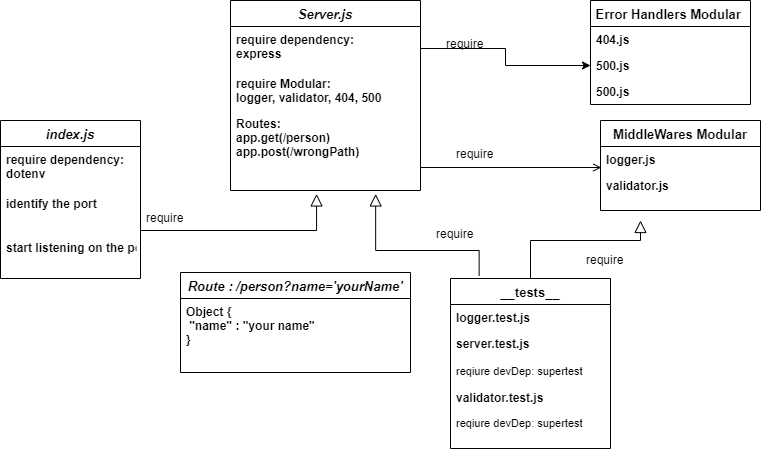

The diagram above was exported from draw.io. Its source (the exported page's mxGraphModel, read from the mxfile embedded in the PNG):
<mxGraphModel dx="1024" dy="592" grid="1" gridSize="10" guides="1" tooltips="1" connect="1" arrows="1" fold="1" page="1" pageScale="1" pageWidth="827" pageHeight="1169" math="0" shadow="0">
  <root>
    <mxCell id="WIyWlLk6GJQsqaUBKTNV-0" />
    <mxCell id="WIyWlLk6GJQsqaUBKTNV-1" parent="WIyWlLk6GJQsqaUBKTNV-0" />
    <mxCell id="zkfFHV4jXpPFQw0GAbJ--0" value="Server.js" style="swimlane;fontStyle=3;align=center;verticalAlign=top;childLayout=stackLayout;horizontal=1;startSize=26;horizontalStack=0;resizeParent=1;resizeLast=0;collapsible=1;marginBottom=0;rounded=0;shadow=0;strokeWidth=1;fontSize=13;" parent="WIyWlLk6GJQsqaUBKTNV-1" vertex="1">
      <mxGeometry x="260" y="110" width="190" height="190" as="geometry">
        <mxRectangle x="230" y="140" width="160" height="26" as="alternateBounds" />
      </mxGeometry>
    </mxCell>
    <mxCell id="zkfFHV4jXpPFQw0GAbJ--1" value="require dependency:&#10;express " style="text;align=left;verticalAlign=top;spacingLeft=4;spacingRight=4;overflow=hidden;rotatable=0;points=[[0,0.5],[1,0.5]];portConstraint=eastwest;fontStyle=1" parent="zkfFHV4jXpPFQw0GAbJ--0" vertex="1">
      <mxGeometry y="26" width="190" height="44" as="geometry" />
    </mxCell>
    <mxCell id="zkfFHV4jXpPFQw0GAbJ--2" value="require Modular:&#10;logger, validator, 404, 500" style="text;align=left;verticalAlign=top;spacingLeft=4;spacingRight=4;overflow=hidden;rotatable=0;points=[[0,0.5],[1,0.5]];portConstraint=eastwest;rounded=0;shadow=0;html=0;fontStyle=1" parent="zkfFHV4jXpPFQw0GAbJ--0" vertex="1">
      <mxGeometry y="70" width="190" height="40" as="geometry" />
    </mxCell>
    <mxCell id="VbL-mbsqmh66wdIVKzEK-0" value="Routes: &#10;app.get(/person)&#10;app.post(/wrongPath)" style="text;align=left;verticalAlign=top;spacingLeft=4;spacingRight=4;overflow=hidden;rotatable=0;points=[[0,0.5],[1,0.5]];portConstraint=eastwest;fontStyle=1" parent="zkfFHV4jXpPFQw0GAbJ--0" vertex="1">
      <mxGeometry y="110" width="190" height="80" as="geometry" />
    </mxCell>
    <mxCell id="zkfFHV4jXpPFQw0GAbJ--6" value="__tests__" style="swimlane;fontStyle=1;align=center;verticalAlign=top;childLayout=stackLayout;horizontal=1;startSize=26;horizontalStack=0;resizeParent=1;resizeLast=0;collapsible=1;marginBottom=0;rounded=0;shadow=0;strokeWidth=1;fontSize=13;" parent="WIyWlLk6GJQsqaUBKTNV-1" vertex="1">
      <mxGeometry x="480" y="388" width="160" height="170" as="geometry">
        <mxRectangle x="130" y="380" width="160" height="26" as="alternateBounds" />
      </mxGeometry>
    </mxCell>
    <mxCell id="zkfFHV4jXpPFQw0GAbJ--7" value="logger.test.js" style="text;align=left;verticalAlign=top;spacingLeft=4;spacingRight=4;overflow=hidden;rotatable=0;points=[[0,0.5],[1,0.5]];portConstraint=eastwest;fontStyle=1" parent="zkfFHV4jXpPFQw0GAbJ--6" vertex="1">
      <mxGeometry y="26" width="160" height="26" as="geometry" />
    </mxCell>
    <mxCell id="zkfFHV4jXpPFQw0GAbJ--8" value="server.test.js" style="text;align=left;verticalAlign=top;spacingLeft=4;spacingRight=4;overflow=hidden;rotatable=0;points=[[0,0.5],[1,0.5]];portConstraint=eastwest;rounded=0;shadow=0;html=0;fontStyle=1" parent="zkfFHV4jXpPFQw0GAbJ--6" vertex="1">
      <mxGeometry y="52" width="160" height="28" as="geometry" />
    </mxCell>
    <mxCell id="VbL-mbsqmh66wdIVKzEK-22" value="reqiure devDep: supertest" style="text;align=left;verticalAlign=top;spacingLeft=4;spacingRight=4;overflow=hidden;rotatable=0;points=[[0,0.5],[1,0.5]];portConstraint=eastwest;fontSize=11;" parent="zkfFHV4jXpPFQw0GAbJ--6" vertex="1">
      <mxGeometry y="80" width="160" height="26" as="geometry" />
    </mxCell>
    <mxCell id="zkfFHV4jXpPFQw0GAbJ--11" value="validator.test.js" style="text;align=left;verticalAlign=top;spacingLeft=4;spacingRight=4;overflow=hidden;rotatable=0;points=[[0,0.5],[1,0.5]];portConstraint=eastwest;fontStyle=1" parent="zkfFHV4jXpPFQw0GAbJ--6" vertex="1">
      <mxGeometry y="106" width="160" height="26" as="geometry" />
    </mxCell>
    <mxCell id="VbL-mbsqmh66wdIVKzEK-23" value="reqiure devDep: supertest" style="text;align=left;verticalAlign=top;spacingLeft=4;spacingRight=4;overflow=hidden;rotatable=0;points=[[0,0.5],[1,0.5]];portConstraint=eastwest;fontSize=11;" parent="zkfFHV4jXpPFQw0GAbJ--6" vertex="1">
      <mxGeometry y="132" width="160" height="26" as="geometry" />
    </mxCell>
    <mxCell id="zkfFHV4jXpPFQw0GAbJ--12" value="" style="endArrow=block;endSize=10;endFill=0;shadow=0;strokeWidth=1;rounded=0;edgeStyle=elbowEdgeStyle;elbow=vertical;startArrow=none;exitX=0.5;exitY=0;exitDx=0;exitDy=0;" parent="WIyWlLk6GJQsqaUBKTNV-1" source="zkfFHV4jXpPFQw0GAbJ--6" edge="1">
      <mxGeometry width="160" relative="1" as="geometry">
        <mxPoint x="560" y="360" as="sourcePoint" />
        <mxPoint x="670" y="330" as="targetPoint" />
        <Array as="points">
          <mxPoint x="560" y="350" />
          <mxPoint x="580" y="330" />
          <mxPoint x="420" y="350" />
        </Array>
      </mxGeometry>
    </mxCell>
    <mxCell id="zkfFHV4jXpPFQw0GAbJ--17" value="Error Handlers Modular " style="swimlane;fontStyle=1;align=center;verticalAlign=top;childLayout=stackLayout;horizontal=1;startSize=26;horizontalStack=0;resizeParent=1;resizeLast=0;collapsible=1;marginBottom=0;rounded=0;shadow=0;strokeWidth=1;fontSize=13;" parent="WIyWlLk6GJQsqaUBKTNV-1" vertex="1">
      <mxGeometry x="620" y="110" width="160" height="104" as="geometry">
        <mxRectangle x="550" y="140" width="160" height="26" as="alternateBounds" />
      </mxGeometry>
    </mxCell>
    <mxCell id="zkfFHV4jXpPFQw0GAbJ--18" value="404.js" style="text;align=left;verticalAlign=top;spacingLeft=4;spacingRight=4;overflow=hidden;rotatable=0;points=[[0,0.5],[1,0.5]];portConstraint=eastwest;fontStyle=1" parent="zkfFHV4jXpPFQw0GAbJ--17" vertex="1">
      <mxGeometry y="26" width="160" height="26" as="geometry" />
    </mxCell>
    <mxCell id="zkfFHV4jXpPFQw0GAbJ--19" value="500.js" style="text;align=left;verticalAlign=top;spacingLeft=4;spacingRight=4;overflow=hidden;rotatable=0;points=[[0,0.5],[1,0.5]];portConstraint=eastwest;rounded=0;shadow=0;html=0;fontStyle=1" parent="zkfFHV4jXpPFQw0GAbJ--17" vertex="1">
      <mxGeometry y="52" width="160" height="26" as="geometry" />
    </mxCell>
    <mxCell id="VbL-mbsqmh66wdIVKzEK-11" value="500.js" style="text;align=left;verticalAlign=top;spacingLeft=4;spacingRight=4;overflow=hidden;rotatable=0;points=[[0,0.5],[1,0.5]];portConstraint=eastwest;rounded=0;shadow=0;html=0;fontStyle=1" parent="zkfFHV4jXpPFQw0GAbJ--17" vertex="1">
      <mxGeometry y="78" width="160" height="26" as="geometry" />
    </mxCell>
    <mxCell id="VbL-mbsqmh66wdIVKzEK-1" value="MiddleWares Modular" style="swimlane;fontStyle=1;align=center;verticalAlign=top;childLayout=stackLayout;horizontal=1;startSize=26;horizontalStack=0;resizeParent=1;resizeLast=0;collapsible=1;marginBottom=0;rounded=0;shadow=0;strokeWidth=1;fontSize=13;" parent="WIyWlLk6GJQsqaUBKTNV-1" vertex="1">
      <mxGeometry x="630" y="230" width="160" height="90" as="geometry">
        <mxRectangle x="550" y="140" width="160" height="26" as="alternateBounds" />
      </mxGeometry>
    </mxCell>
    <mxCell id="VbL-mbsqmh66wdIVKzEK-2" value="logger.js" style="text;align=left;verticalAlign=top;spacingLeft=4;spacingRight=4;overflow=hidden;rotatable=0;points=[[0,0.5],[1,0.5]];portConstraint=eastwest;fontStyle=1" parent="VbL-mbsqmh66wdIVKzEK-1" vertex="1">
      <mxGeometry y="26" width="160" height="26" as="geometry" />
    </mxCell>
    <mxCell id="VbL-mbsqmh66wdIVKzEK-3" value="validator.js" style="text;align=left;verticalAlign=top;spacingLeft=4;spacingRight=4;overflow=hidden;rotatable=0;points=[[0,0.5],[1,0.5]];portConstraint=eastwest;rounded=0;shadow=0;html=0;fontStyle=1" parent="VbL-mbsqmh66wdIVKzEK-1" vertex="1">
      <mxGeometry y="52" width="160" height="26" as="geometry" />
    </mxCell>
    <mxCell id="VbL-mbsqmh66wdIVKzEK-4" value="" style="endArrow=open;shadow=0;strokeWidth=1;rounded=0;endFill=1;edgeStyle=elbowEdgeStyle;elbow=vertical;entryX=0.005;entryY=0.792;entryDx=0;entryDy=0;entryPerimeter=0;" parent="WIyWlLk6GJQsqaUBKTNV-1" source="VbL-mbsqmh66wdIVKzEK-0" target="VbL-mbsqmh66wdIVKzEK-2" edge="1">
      <mxGeometry x="0.5" y="41" relative="1" as="geometry">
        <mxPoint x="410" y="260" as="sourcePoint" />
        <mxPoint x="508" y="260" as="targetPoint" />
        <mxPoint x="-40" y="32" as="offset" />
      </mxGeometry>
    </mxCell>
    <mxCell id="VbL-mbsqmh66wdIVKzEK-5" value="" style="resizable=0;align=left;verticalAlign=bottom;labelBackgroundColor=none;fontSize=12;" parent="VbL-mbsqmh66wdIVKzEK-4" connectable="0" vertex="1">
      <mxGeometry x="-1" relative="1" as="geometry">
        <mxPoint y="4" as="offset" />
      </mxGeometry>
    </mxCell>
    <mxCell id="VbL-mbsqmh66wdIVKzEK-9" value="require" style="text;align=left;verticalAlign=top;spacingLeft=4;spacingRight=4;overflow=hidden;rotatable=0;points=[[0,0.5],[1,0.5]];portConstraint=eastwest;" parent="WIyWlLk6GJQsqaUBKTNV-1" vertex="1">
      <mxGeometry x="480" y="250" width="80" height="26" as="geometry" />
    </mxCell>
    <mxCell id="VbL-mbsqmh66wdIVKzEK-10" value="" style="endArrow=block;endSize=10;endFill=0;shadow=0;strokeWidth=1;rounded=0;edgeStyle=elbowEdgeStyle;elbow=vertical;entryX=0.764;entryY=1.043;entryDx=0;entryDy=0;entryPerimeter=0;exitX=0.179;exitY=-0.016;exitDx=0;exitDy=0;exitPerimeter=0;" parent="WIyWlLk6GJQsqaUBKTNV-1" source="zkfFHV4jXpPFQw0GAbJ--6" target="VbL-mbsqmh66wdIVKzEK-0" edge="1">
      <mxGeometry width="160" relative="1" as="geometry">
        <mxPoint x="430" y="470" as="sourcePoint" />
        <mxPoint x="725" y="220" as="targetPoint" />
        <Array as="points">
          <mxPoint x="388" y="360" />
          <mxPoint x="330" y="430" />
          <mxPoint x="520" y="420" />
          <mxPoint x="760" y="449" />
          <mxPoint x="802" y="399" />
          <mxPoint x="792" y="449" />
          <mxPoint x="822" y="319" />
          <mxPoint x="680" y="479" />
          <mxPoint x="700" y="459" />
          <mxPoint x="540" y="479" />
        </Array>
      </mxGeometry>
    </mxCell>
    <mxCell id="VbL-mbsqmh66wdIVKzEK-14" value="require" style="text;align=left;verticalAlign=top;spacingLeft=4;spacingRight=4;overflow=hidden;rotatable=0;points=[[0,0.5],[1,0.5]];portConstraint=eastwest;" parent="WIyWlLk6GJQsqaUBKTNV-1" vertex="1">
      <mxGeometry x="610" y="356" width="80" height="26" as="geometry" />
    </mxCell>
    <mxCell id="VbL-mbsqmh66wdIVKzEK-16" value="require" style="text;align=left;verticalAlign=top;spacingLeft=4;spacingRight=4;overflow=hidden;rotatable=0;points=[[0,0.5],[1,0.5]];portConstraint=eastwest;" parent="WIyWlLk6GJQsqaUBKTNV-1" vertex="1">
      <mxGeometry x="460" y="330" width="80" height="26" as="geometry" />
    </mxCell>
    <mxCell id="VbL-mbsqmh66wdIVKzEK-20" style="edgeStyle=orthogonalEdgeStyle;rounded=0;orthogonalLoop=1;jettySize=auto;html=1;entryX=0;entryY=0.5;entryDx=0;entryDy=0;" parent="WIyWlLk6GJQsqaUBKTNV-1" source="zkfFHV4jXpPFQw0GAbJ--1" target="zkfFHV4jXpPFQw0GAbJ--19" edge="1">
      <mxGeometry relative="1" as="geometry" />
    </mxCell>
    <mxCell id="VbL-mbsqmh66wdIVKzEK-21" value="require" style="text;align=left;verticalAlign=top;spacingLeft=4;spacingRight=4;overflow=hidden;rotatable=0;points=[[0,0.5],[1,0.5]];portConstraint=eastwest;" parent="WIyWlLk6GJQsqaUBKTNV-1" vertex="1">
      <mxGeometry x="470" y="140" width="80" height="26" as="geometry" />
    </mxCell>
    <mxCell id="VbL-mbsqmh66wdIVKzEK-24" value="index.js" style="swimlane;fontStyle=3;align=center;verticalAlign=top;childLayout=stackLayout;horizontal=1;startSize=26;horizontalStack=0;resizeParent=1;resizeLast=0;collapsible=1;marginBottom=0;rounded=0;shadow=0;strokeWidth=1;fontSize=13;" parent="WIyWlLk6GJQsqaUBKTNV-1" vertex="1">
      <mxGeometry x="30" y="230" width="140" height="158" as="geometry">
        <mxRectangle x="230" y="140" width="160" height="26" as="alternateBounds" />
      </mxGeometry>
    </mxCell>
    <mxCell id="VbL-mbsqmh66wdIVKzEK-28" value="require dependency:&#10;dotenv" style="text;align=left;verticalAlign=top;spacingLeft=4;spacingRight=4;overflow=hidden;rotatable=0;points=[[0,0.5],[1,0.5]];portConstraint=eastwest;fontStyle=1" parent="VbL-mbsqmh66wdIVKzEK-24" vertex="1">
      <mxGeometry y="26" width="140" height="44" as="geometry" />
    </mxCell>
    <mxCell id="VbL-mbsqmh66wdIVKzEK-29" value="identify the port " style="text;align=left;verticalAlign=top;spacingLeft=4;spacingRight=4;overflow=hidden;rotatable=0;points=[[0,0.5],[1,0.5]];portConstraint=eastwest;fontStyle=1" parent="VbL-mbsqmh66wdIVKzEK-24" vertex="1">
      <mxGeometry y="70" width="140" height="44" as="geometry" />
    </mxCell>
    <mxCell id="VbL-mbsqmh66wdIVKzEK-32" value="start listening on the port" style="text;align=left;verticalAlign=top;spacingLeft=4;spacingRight=4;overflow=hidden;rotatable=0;points=[[0,0.5],[1,0.5]];portConstraint=eastwest;fontStyle=1" parent="VbL-mbsqmh66wdIVKzEK-24" vertex="1">
      <mxGeometry y="114" width="140" height="44" as="geometry" />
    </mxCell>
    <mxCell id="VbL-mbsqmh66wdIVKzEK-30" value="" style="endArrow=block;endSize=10;endFill=0;shadow=0;strokeWidth=1;rounded=0;edgeStyle=elbowEdgeStyle;elbow=vertical;startArrow=none;entryX=0.453;entryY=1.043;entryDx=0;entryDy=0;entryPerimeter=0;" parent="WIyWlLk6GJQsqaUBKTNV-1" source="VbL-mbsqmh66wdIVKzEK-24" target="VbL-mbsqmh66wdIVKzEK-0" edge="1">
      <mxGeometry width="160" relative="1" as="geometry">
        <mxPoint x="110" y="370" as="sourcePoint" />
        <mxPoint x="265" y="310" as="targetPoint" />
        <Array as="points">
          <mxPoint x="215" y="340" />
          <mxPoint x="235" y="320" />
          <mxPoint x="75" y="340" />
        </Array>
      </mxGeometry>
    </mxCell>
    <mxCell id="VbL-mbsqmh66wdIVKzEK-31" value="require" style="text;align=left;verticalAlign=top;spacingLeft=4;spacingRight=4;overflow=hidden;rotatable=0;points=[[0,0.5],[1,0.5]];portConstraint=eastwest;" parent="WIyWlLk6GJQsqaUBKTNV-1" vertex="1">
      <mxGeometry x="170" y="314" width="80" height="26" as="geometry" />
    </mxCell>
    <mxCell id="VbL-mbsqmh66wdIVKzEK-34" value="Route : /person?name='yourName'" style="swimlane;fontStyle=3;align=center;verticalAlign=top;childLayout=stackLayout;horizontal=1;startSize=26;horizontalStack=0;resizeParent=1;resizeLast=0;collapsible=1;marginBottom=0;rounded=0;shadow=0;strokeWidth=1;fontSize=13;" parent="WIyWlLk6GJQsqaUBKTNV-1" vertex="1">
      <mxGeometry x="210" y="382" width="230" height="100" as="geometry">
        <mxRectangle x="230" y="140" width="160" height="26" as="alternateBounds" />
      </mxGeometry>
    </mxCell>
    <mxCell id="VbL-mbsqmh66wdIVKzEK-35" value="Object {&#10; &quot;name&quot; : &quot;your name&quot;&#10;}" style="text;align=left;verticalAlign=top;spacingLeft=4;spacingRight=4;overflow=hidden;rotatable=0;points=[[0,0.5],[1,0.5]];portConstraint=eastwest;fontStyle=1" parent="VbL-mbsqmh66wdIVKzEK-34" vertex="1">
      <mxGeometry y="26" width="230" height="74" as="geometry" />
    </mxCell>
  </root>
</mxGraphModel>